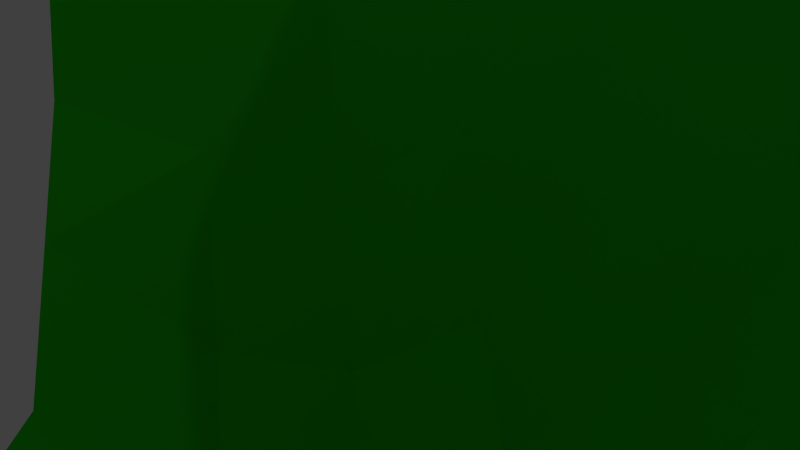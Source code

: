 # Source: mountains.blend  (saved by Blender 2.72.0; exported with 4.5.12 LTS)
import bpy
from mathutils import Matrix  # noqa: F401  (used for matrix-valued properties, if any)

bpy.ops.wm.read_factory_settings(use_empty=True)
scene = bpy.context.scene
scene.name = 'Scene'

# ---- collections
col_collection_1 = bpy.data.collections.new('Collection 1'); scene.collection.children.link(col_collection_1)

# ---- materials (node trees are filled in below, after node groups)
mat_material = bpy.data.materials.new('Material')
mat_material.alpha_threshold = 0.0
mat_material.use_transparent_shadow = False
mat_material.diffuse_color = (0.02454, 0.6619, 0.00386, 1.0)
mat_material.roughness = 0.5

# ---- material node trees

# ---- world
world_world = bpy.data.worlds.new('World'); scene.world = world_world
world_world.color = (0.05088, 0.05088, 0.05088)
world_world.use_sun_shadow = False
world_world.sun_shadow_jitter_overblur = 0.0
world_world.cycles.sampling_method = 'MANUAL'
world_world.cycles.sample_map_resolution = 256

# ---- cameras
cam_camera = bpy.data.cameras.new('Camera')
cam_camera.clip_end = 100.0
cam_camera.lens = 35.0
cam_camera.sensor_width = 32.0
cam_camera.sensor_height = 18.0
cam_camera.ortho_scale = 7.314
cam_camera.dof.focus_distance = 0.0
cam_camera.dof.aperture_fstop = 128.0

# ---- lights
light_lamp = bpy.data.lights.new('Lamp', 'POINT')
light_lamp.transmission_factor = 0.0
light_lamp.cutoff_distance = 30.0
light_lamp.energy = 100.0
light_lamp.shadow_buffer_clip_start = 1.001
light_lamp.shadow_soft_size = 0.1
light_lamp.shadow_maximum_resolution = 0.006
light_lamp.use_absolute_resolution = True
light_lamp.cycles.use_multiple_importance_sampling = False

# ---- meshes
me_plane = bpy.data.meshes.new('Plane')
me_plane.from_pydata([(-1.0, -1.0, 0.0), (1.0, -1.0, 0.0), (-0.9982, 0.9952, 0.01609), (1.0, 1.0, 0.0), (-1.0, 0.0, -0.2084), (0.0, -1.0, 0.0), (1.0, 0.0, 0.0), (0.001864, 1.012, -0.03313), (0.01709, -0.01166, 0.1567), (-1.0, -0.5, -0.2084), (0.5, -1.0, 0.0), (1.0, 0.5, 0.0), (-0.4904, 0.9993, 0.003582), (-0.9983, 0.4953, 0.01568), (-0.5, -1.0, 0.0), (1.0, -0.5, 0.0), (0.5, 1.0, 0.03368), (0.01803, 0.4978, 0.1066), (0.0, -0.5, 0.08106), (-0.4924, -0.005208, -0.1325), (0.5, -2.055e-05, 0.08226), (0.5001, 0.5, 0.03461), (-0.4821, 0.4933, 0.07236), (-0.5, -0.5, -0.2084), (0.5, -0.5, 0.2673), (-1.0, -0.75, -0.002618), (0.75, -1.0, 0.0), (1.0, 0.75, 0.0), (-0.7418, 0.9777, 0.07437), (-1.0, 0.25, -0.002618), (-0.25, -1.0, 0.0), (1.0, -0.25, 0.0), (0.25, 1.0, 0.00746), (0.009689, 0.7855, -0.0802), (0.004289, -0.2529, 0.1205), (-0.75, -2.055e-05, -0.3318), (0.2576, -0.005208, 0.1457), (-1.0, -0.25, -0.3328), (0.25, -1.0, 0.0), (1.0, 0.25, 0.0), (-0.2402, 1.014, -0.03986), (-0.992, 0.7282, 0.07276), (-0.75, -1.0, 0.0), (1.0, -0.75, 0.0), (0.75, 1.0, 0.00746), (0.02465, 0.2332, 0.1935), (0.0, -0.75, 0.02221), (-0.2329, -0.01166, 0.1358), (0.75, 0.0, 0.02221), (0.5, 0.75, 0.08874), (0.5017, 0.2488, 0.01685), (0.2577, 0.4947, 0.07151), (0.75, 0.5, 0.00746), (-0.4621, 0.7485, 0.02146), (-0.4869, 0.241, 0.1049), (-0.7417, 0.4779, 0.07485), (-0.2238, 0.5003, 0.1004), (-0.499, -0.2507, -0.3209), (-0.5, -0.75, -0.002618), (-0.75, -0.5, -0.3328), (-0.25, -0.5, -0.002618), (0.5, -0.25, 0.2673), (0.5, -0.75, 0.08105), (0.25, -0.5, 0.2673), (0.75, -0.5, 0.08105), (0.75, 0.75, 0.03368), (-0.2123, 0.7981, -0.1187), (-0.2457, -0.2529, -0.01377), (0.75, -0.25, 0.08105), (0.2515, 0.752, 0.03572), (0.2631, 0.241, 0.1059), (0.75, 0.25, 0.0), (-0.7268, 0.6923, 0.1925), (-0.7483, 0.2488, -0.03982), (-0.2253, 0.2332, 0.1935), (-0.75, -0.25, -0.5099), (-0.75, -0.75, -0.05617), (-0.25, -0.75, 0.0), (0.251, -0.2507, 0.2782), (0.25, -0.75, 0.08105), (0.75, -0.75, 0.02221), (-1.0, -0.875, 0.0), (0.875, -1.0, 0.0), (1.0, 0.875, 0.0), (-0.8703, 0.9874, 0.04213), (-1.0, 0.125, -0.07423), (-0.125, -1.0, 0.0), (1.0, -0.125, 0.0), (0.1258, 1.006, -0.01599), (0.005012, 0.9047, -0.08164), (0.01032, -0.132, 0.1335), (-0.875, 0.0, -0.271), (0.1393, -0.009758, 0.1616), (-1.0, -0.375, -0.271), (0.375, -1.0, 6.185e-05), (1.0, 0.375, 0.0), (-0.36, 1.01, -0.0282), (-0.9955, 0.6128, 0.04075), (-0.625, -1.0, 0.0), (1.0, -0.625, 0.0), (0.625, 1.0, 0.01902), (0.02291, 0.3594, 0.18), (0.0, -0.625, 0.04815), (-0.3607, -0.009758, 0.05897), (0.625, 0.0, 0.04821), (0.5, 0.875, 0.07062), (0.5006, 0.3746, 0.01066), (0.1397, 0.4941, 0.1031), (0.625, 0.5, 0.01902), (-0.4728, 0.8767, -0.001677), (-0.4897, 0.368, 0.08452), (-0.8704, 0.4876, 0.0413), (-0.346, 0.4992, 0.08924), (-0.4948, -0.1285, -0.2184), (-0.5, -0.625, -0.07423), (-0.875, -0.5, -0.271), (-0.375, -0.5, -0.07423), (0.5, -0.125, 0.1759), (0.5, -0.625, 0.1758), (0.125, -0.5, 0.1758), (0.625, -0.5, 0.1758), (-1.0, -0.625, -0.07423), (0.625, -1.0, 0.0), (1.0, 0.625, 0.0), (-0.6174, 0.9893, 0.03627), (-1.0, 0.375, 0.0), (-0.375, -1.0, 0.0), (1.0, -0.375, 6.185e-05), (0.375, 1.0, 0.01902), (0.01246, 0.6475, -0.008185), (0.0005751, -0.3754, 0.1257), (-0.6226, -0.00163, -0.2486), (0.3774, -0.00163, 0.1416), (-1.0, -0.125, -0.271), (0.125, -1.0, 0.0), (1.0, 0.125, 0.0), (-0.1189, 1.019, -0.05359), (-0.9954, 0.8626, 0.04132), (-0.875, -1.0, 0.0), (1.0, -0.875, 0.0), (0.875, 1.0, 0.0), (0.0229, 0.1094, 0.18), (0.0, -0.875, 0.0), (-0.1053, -0.01343, 0.1556), (0.875, 0.0, 0.0), (0.5, 0.625, 0.07062), (0.5006, 0.1246, 0.02086), (0.3775, 0.4983, 0.0414), (0.875, 0.5, 0.0), (-0.4667, 0.6217, 0.05148), (-0.4897, 0.118, 0.01894), (-0.6143, 0.4871, 0.06186), (-0.101, 0.5036, 0.1016), (-0.5, -0.375, -0.271), (-0.5, -0.875, 0.0), (-0.625, -0.5, -0.271), (-0.125, -0.5, 0.01422), (0.5, -0.375, 0.2969), (0.5, -0.875, 0.01403), (0.375, -0.5, 0.2969), (0.875, -0.5, 0.01403), (0.75, 0.875, 0.01902), (0.75, 0.625, 0.01902), (0.625, 0.75, 0.07062), (0.875, 0.75, 0.004019), (-0.2213, 0.9134, -0.1077), (-0.2141, 0.6587, -0.04212), (-0.3327, 0.7847, -0.08569), (-0.101, 0.798, -0.1111), (-0.2397, -0.132, 0.06997), (-0.2494, -0.3754, -0.01463), (-0.3726, -0.2516, -0.157), (-0.1184, -0.2545, 0.07106), (0.75, -0.125, 0.04815), (0.75, -0.375, 0.1187), (0.625, -0.25, 0.1758), (0.875, -0.25, 0.01403), (0.25, 0.8753, 0.01817), (0.2554, 0.6215, 0.06301), (0.1296, 0.7676, -0.0314), (0.3752, 0.7498, 0.07264), (0.2603, 0.368, 0.08452), (0.2603, 0.118, 0.09897), (0.1447, 0.2366, 0.1556), (0.3816, 0.2455, 0.05588), (0.75, 0.375, 0.0), (0.75, 0.125, 0.0), (0.625, 0.25, 0.0001224), (0.875, 0.25, 0.0), (-0.7328, 0.8284, 0.1553), (-0.7329, 0.5786, 0.1545), (-0.858, 0.7038, 0.154), (-0.5939, 0.7117, 0.1317), (-0.7484, 0.372, 0.01542), (-0.7494, 0.1246, -0.1767), (-0.875, 0.25, -0.0215), (-0.6184, 0.2455, 0.03395), (-0.2271, 0.3594, 0.18), (-0.2271, 0.1094, 0.18), (-0.3553, 0.2366, 0.1556), (-0.09842, 0.2319, 0.2085), (-0.75, -0.125, -0.4577), (-0.75, -0.375, -0.4577), (-0.875, -0.25, -0.4577), (-0.6248, -0.2501, -0.4548), (-0.75, -0.625, -0.183), (-0.75, -0.875, -9.534e-05), (-0.875, -0.75, -0.02163), (-0.625, -0.75, -0.02163), (-0.25, -0.625, 0.0), (-0.25, -0.875, 0.0), (-0.375, -0.75, 0.0), (-0.125, -0.75, 0.0), (0.2552, -0.1285, 0.2214), (0.25, -0.375, 0.2969), (0.1274, -0.2516, 0.1994), (0.3752, -0.2501, 0.2996), (0.25, -0.625, 0.1758), (0.25, -0.875, 0.01403), (0.125, -0.75, 0.04815), (0.375, -0.75, 0.1187), (0.75, -0.625, 0.04815), (0.75, -0.875, 0.0), (0.625, -0.75, 0.04815), (0.875, -0.75, 0.0), (0.875, 0.875, 1.764e-05), (-0.1109, 0.9134, -0.1044), (-0.1119, -0.134, 0.1079), (0.875, -0.125, 0.001698), (0.375, 0.875, 0.05611), (0.3793, 0.3721, 0.03769), (0.875, 0.375, 0.0), (-0.6038, 0.8428, 0.1085), (-0.6207, 0.3721, 0.0377), (-0.1001, 0.3592, 0.1907), (-0.624, -0.1257, -0.4011), (-0.625, -0.625, -0.1249), (-0.125, -0.625, 0.0017), (0.376, -0.1257, 0.2265), (0.375, -0.625, 0.2159), (0.875, -0.625, 0.001698), (0.625, 0.875, 0.05611), (0.625, 0.625, 0.05611), (0.875, 0.625, 1.764e-05), (-0.343, 0.899, -0.0689), (-0.3363, 0.6439, -0.006173), (-0.1023, 0.6564, -0.02478), (-0.3674, -0.1302, -0.05032), (-0.375, -0.375, -0.1239), (-0.1233, -0.3762, 0.0539), (0.625, -0.125, 0.1352), (0.625, -0.375, 0.2159), (0.875, -0.375, 0.03644), (0.1269, 0.8867, -0.03258), (0.1337, 0.6309, 0.02987), (0.3761, 0.6242, 0.06575), (0.1421, 0.3633, 0.1358), (0.1421, 0.1133, 0.1373), (0.3793, 0.1221, 0.07468), (0.625, 0.375, 1.764e-05), (0.625, 0.125, 0.001746), (0.875, 0.125, 0.0), (-0.8614, 0.8382, 0.1227), (-0.8615, 0.5884, 0.122), (-0.6017, 0.5908, 0.1235), (-0.875, 0.375, 2.376e-05), (-0.875, 0.125, -0.1249), (-0.6207, 0.1221, -0.08746), (-0.3561, 0.364, 0.1343), (-0.3579, 0.1133, 0.1168), (-0.1003, 0.1082, 0.1935), (-0.875, -0.125, -0.412), (-0.875, -0.375, -0.412), (-0.625, -0.375, -0.412), (-0.875, -0.625, -0.1249), (-0.875, -0.875, 0.0), (-0.625, -0.875, 0.0), (-0.375, -0.625, -0.03424), (-0.375, -0.875, 0.0), (-0.125, -0.875, 0.0), (0.1326, -0.1302, 0.1995), (0.125, -0.375, 0.2168), (0.375, -0.375, 0.3308), (0.125, -0.625, 0.1352), (0.125, -0.875, 0.001698), (0.375, -0.875, 0.03644), (0.625, -0.625, 0.1352), (0.625, -0.875, 0.001698), (0.875, -0.875, 0.0)], [], [(225, 83, 3, 140), (226, 89, 7, 136), (227, 90, 8, 143), (228, 87, 6, 144), (229, 105, 16, 128), (230, 106, 21, 147), (231, 95, 11, 148), (232, 109, 12, 124), (233, 110, 22, 151), (234, 101, 17, 152), (235, 113, 19, 131), (236, 114, 23, 155), (237, 102, 18, 156), (238, 117, 20, 132), (239, 118, 24, 159), (240, 99, 15, 160), (241, 161, 44, 100), (242, 162, 65, 163), (243, 123, 27, 164), (244, 165, 40, 96), (245, 166, 66, 167), (246, 129, 33, 168), (247, 169, 47, 103), (248, 170, 67, 171), (249, 130, 34, 172), (250, 173, 48, 104), (251, 174, 68, 175), (252, 127, 31, 176), (253, 177, 32, 88), (254, 178, 69, 179), (255, 145, 49, 180), (256, 181, 51, 107), (257, 182, 70, 183), (258, 146, 50, 184), (259, 185, 52, 108), (260, 186, 71, 187), (261, 135, 39, 188), (262, 189, 28, 84), (263, 190, 72, 191), (264, 149, 53, 192), (265, 193, 55, 111), (266, 194, 73, 195), (267, 150, 54, 196), (268, 197, 56, 112), (269, 198, 74, 199), (270, 141, 45, 200), (271, 201, 35, 91), (272, 202, 75, 203), (273, 153, 57, 204), (274, 205, 59, 115), (275, 206, 76, 207), (276, 154, 58, 208), (277, 209, 60, 116), (278, 210, 77, 211), (279, 142, 46, 212), (280, 213, 36, 92), (281, 214, 78, 215), (282, 157, 61, 216), (283, 217, 63, 119), (284, 218, 79, 219), (285, 158, 62, 220), (286, 221, 64, 120), (287, 222, 80, 223), (288, 139, 43, 224), (161, 225, 140, 44), (65, 164, 225, 161), (164, 27, 83, 225), (165, 226, 136, 40), (66, 168, 226, 165), (168, 33, 89, 226), (169, 227, 143, 47), (67, 172, 227, 169), (172, 34, 90, 227), (173, 228, 144, 48), (68, 176, 228, 173), (176, 31, 87, 228), (177, 229, 128, 32), (69, 180, 229, 177), (180, 49, 105, 229), (181, 230, 147, 51), (70, 184, 230, 181), (184, 50, 106, 230), (185, 231, 148, 52), (71, 188, 231, 185), (188, 39, 95, 231), (189, 232, 124, 28), (72, 192, 232, 189), (192, 53, 109, 232), (193, 233, 151, 55), (73, 196, 233, 193), (196, 54, 110, 233), (197, 234, 152, 56), (74, 200, 234, 197), (200, 45, 101, 234), (201, 235, 131, 35), (75, 204, 235, 201), (204, 57, 113, 235), (205, 236, 155, 59), (76, 208, 236, 205), (208, 58, 114, 236), (209, 237, 156, 60), (77, 212, 237, 209), (212, 46, 102, 237), (213, 238, 132, 36), (78, 216, 238, 213), (216, 61, 117, 238), (217, 239, 159, 63), (79, 220, 239, 217), (220, 62, 118, 239), (221, 240, 160, 64), (80, 224, 240, 221), (224, 43, 99, 240), (105, 241, 100, 16), (49, 163, 241, 105), (163, 65, 161, 241), (145, 242, 163, 49), (21, 108, 242, 145), (108, 52, 162, 242), (162, 243, 164, 65), (52, 148, 243, 162), (148, 11, 123, 243), (109, 244, 96, 12), (53, 167, 244, 109), (167, 66, 165, 244), (149, 245, 167, 53), (22, 112, 245, 149), (112, 56, 166, 245), (166, 246, 168, 66), (56, 152, 246, 166), (152, 17, 129, 246), (113, 247, 103, 19), (57, 171, 247, 113), (171, 67, 169, 247), (153, 248, 171, 57), (23, 116, 248, 153), (116, 60, 170, 248), (170, 249, 172, 67), (60, 156, 249, 170), (156, 18, 130, 249), (117, 250, 104, 20), (61, 175, 250, 117), (175, 68, 173, 250), (157, 251, 175, 61), (24, 120, 251, 157), (120, 64, 174, 251), (174, 252, 176, 68), (64, 160, 252, 174), (160, 15, 127, 252), (89, 253, 88, 7), (33, 179, 253, 89), (179, 69, 177, 253), (129, 254, 179, 33), (17, 107, 254, 129), (107, 51, 178, 254), (178, 255, 180, 69), (51, 147, 255, 178), (147, 21, 145, 255), (101, 256, 107, 17), (45, 183, 256, 101), (183, 70, 181, 256), (141, 257, 183, 45), (8, 92, 257, 141), (92, 36, 182, 257), (182, 258, 184, 70), (36, 132, 258, 182), (132, 20, 146, 258), (106, 259, 108, 21), (50, 187, 259, 106), (187, 71, 185, 259), (146, 260, 187, 50), (20, 104, 260, 146), (104, 48, 186, 260), (186, 261, 188, 71), (48, 144, 261, 186), (144, 6, 135, 261), (137, 262, 84, 2), (41, 191, 262, 137), (191, 72, 189, 262), (97, 263, 191, 41), (13, 111, 263, 97), (111, 55, 190, 263), (190, 264, 192, 72), (55, 151, 264, 190), (151, 22, 149, 264), (125, 265, 111, 13), (29, 195, 265, 125), (195, 73, 193, 265), (85, 266, 195, 29), (4, 91, 266, 85), (91, 35, 194, 266), (194, 267, 196, 73), (35, 131, 267, 194), (131, 19, 150, 267), (110, 268, 112, 22), (54, 199, 268, 110), (199, 74, 197, 268), (150, 269, 199, 54), (19, 103, 269, 150), (103, 47, 198, 269), (198, 270, 200, 74), (47, 143, 270, 198), (143, 8, 141, 270), (133, 271, 91, 4), (37, 203, 271, 133), (203, 75, 201, 271), (93, 272, 203, 37), (9, 115, 272, 93), (115, 59, 202, 272), (202, 273, 204, 75), (59, 155, 273, 202), (155, 23, 153, 273), (121, 274, 115, 9), (25, 207, 274, 121), (207, 76, 205, 274), (81, 275, 207, 25), (0, 138, 275, 81), (138, 42, 206, 275), (206, 276, 208, 76), (42, 98, 276, 206), (98, 14, 154, 276), (114, 277, 116, 23), (58, 211, 277, 114), (211, 77, 209, 277), (154, 278, 211, 58), (14, 126, 278, 154), (126, 30, 210, 278), (210, 279, 212, 77), (30, 86, 279, 210), (86, 5, 142, 279), (90, 280, 92, 8), (34, 215, 280, 90), (215, 78, 213, 280), (130, 281, 215, 34), (18, 119, 281, 130), (119, 63, 214, 281), (214, 282, 216, 78), (63, 159, 282, 214), (159, 24, 157, 282), (102, 283, 119, 18), (46, 219, 283, 102), (219, 79, 217, 283), (142, 284, 219, 46), (5, 134, 284, 142), (134, 38, 218, 284), (218, 285, 220, 79), (38, 94, 285, 218), (94, 10, 158, 285), (118, 286, 120, 24), (62, 223, 286, 118), (223, 80, 221, 286), (158, 287, 223, 62), (10, 122, 287, 158), (122, 26, 222, 287), (222, 288, 224, 80), (26, 82, 288, 222), (82, 1, 139, 288)])
me_plane.materials.append(mat_material)
me_plane.use_remesh_preserve_volume = False
me_plane.use_remesh_preserve_attributes = False
me_plane.use_mirror_vertex_groups = False
me_plane.update()

# ---- objects
ob_pot = bpy.data.objects.new('Pot', None)
ob_plane = bpy.data.objects.new('Plane', me_plane)
ob_lamp = bpy.data.objects.new('Lamp', light_lamp)
ob_camera = bpy.data.objects.new('Camera', cam_camera)

# ---- transforms, parenting, visibility, modifiers, constraints
ob_pot.location = (-6.271, -3.796, -0.07037)
ob_pot.scale = (0.2208, 0.2208, 0.2208)
ob_pot.empty_image_offset = (0.0, 0.0)
ob_pot.show_instancer_for_render = False
ob_pot.instance_type = 'COLLECTION'
ob_pot.lineart.crease_threshold = 0.0
ob_plane.location = (-0.08203, 0.1017, 0.1509)
ob_plane.scale = (8.023, 8.023, 8.023)
ob_plane.lineart.crease_threshold = 0.0
ob_lamp.location = (4.076, 1.005, 5.904)
ob_lamp.rotation_euler = (0.6503, 0.05522, 1.866)
ob_lamp.lock_rotations_4d = False
ob_lamp.empty_display_type = 'ARROWS'
ob_lamp.color = (0.0, 0.0, 0.0, 0.0)
ob_lamp.lineart.crease_threshold = 0.0
ob_camera.location = (-6.442, -5.64, 1.658)
ob_camera.rotation_euler = (0.9086, -0.01761, 6.15)
ob_camera.lock_rotations_4d = False
ob_camera.empty_display_type = 'ARROWS'
ob_camera.color = (0.0, 0.0, 0.0, 0.0)
ob_camera.display_type = 'WIRE'
ob_camera.lineart.crease_threshold = 0.0

# ---- collection membership
col_collection_1.objects.link(ob_pot)
col_collection_1.objects.link(ob_plane)
col_collection_1.objects.link(ob_lamp)
col_collection_1.objects.link(ob_camera)

# ---- scene / render settings (as saved in the file)
scene.camera = ob_camera
scene.frame_start = 1; scene.frame_end = 250; scene.frame_set(132)
scene.render.engine = 'BLENDER_EEVEE_NEXT'
scene.render.resolution_percentage = 50
scene.render.dither_intensity = 0.0
scene.cycles.use_denoising = False
scene.cycles.samples = 10
scene.cycles.sampling_pattern = 'TABULATED_SOBOL'
scene.cycles.light_sampling_threshold = 0.0
scene.cycles.use_adaptive_sampling = False
scene.cycles.use_light_tree = False
scene.cycles.blur_glossy = 0.0
scene.cycles.pixel_filter_type = 'GAUSSIAN'
scene.cycles.sample_clamp_indirect = 0.0
scene.view_settings.view_transform = 'Standard'
bpy.context.view_layer.update()
